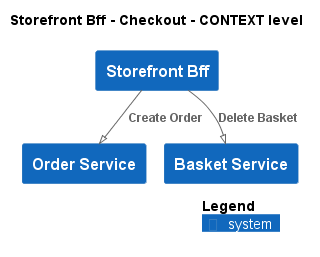

The diagram above was rendered by PlantUML. Its source (embedded in the PNG):
@startuml
!pragma layout smetana
!include ..\..\..\..\.c4s\C4_Context.puml

AddElementTag("state:new", $bgColor=green, $fontColor=#ffffff, $borderColor=green, $shadowing="False")
AddElementTag("state:changed", $bgColor=orange, $fontColor=#ffffff, $borderColor=orange, $shadowing="False")
AddElementTag("state:removed", $bgColor=red, $fontColor=#ffffff, $borderColor=red, $shadowing="False")

AddRelTag("state:new", $textColor=green, $lineColor=green)
AddRelTag("state:changed", $textColor=orange, $lineColor=orange)
AddRelTag("state:removed", $textColor=red, $lineColor=red)

SHOW_PERSON_PORTRAIT()
LAYOUT_TOP_DOWN()

skinparam linetype polyline

title Storefront Bff - Checkout - CONTEXT level

System(ECommercePlatform.SoftwareSystems.StorefrontBff, "Storefront Bff", "")
System(ECommercePlatform.SoftwareSystems.OrderService, "Order Service", "")
System(ECommercePlatform.SoftwareSystems.BasketService, "Basket Service", "")

Rel(ECommercePlatform.SoftwareSystems.StorefrontBff, ECommercePlatform.SoftwareSystems.OrderService, "Create Order")
Rel(ECommercePlatform.SoftwareSystems.StorefrontBff, ECommercePlatform.SoftwareSystems.BasketService, "Delete Basket")


SHOW_LEGEND()
@enduml